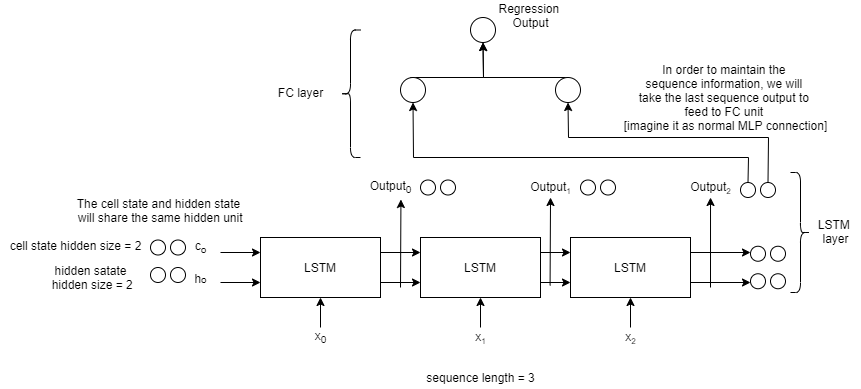

The diagram above was exported from draw.io. Its source (the exported page's mxGraphModel, read from the mxfile embedded in the PNG):
<mxGraphModel dx="948" dy="576" grid="1" gridSize="10" guides="1" tooltips="1" connect="1" arrows="1" fold="1" page="1" pageScale="1" pageWidth="850" pageHeight="1100" math="0" shadow="0">
  <root>
    <mxCell id="0" />
    <mxCell id="1" parent="0" />
    <mxCell id="Krt-S8Si6F9lIw-qZSrw-4" style="edgeStyle=orthogonalEdgeStyle;rounded=0;orthogonalLoop=1;jettySize=auto;html=1;exitX=1;exitY=0.25;exitDx=0;exitDy=0;entryX=0;entryY=0.25;entryDx=0;entryDy=0;" edge="1" parent="1">
      <mxGeometry relative="1" as="geometry">
        <mxPoint x="220" y="415" as="sourcePoint" />
        <mxPoint x="260" y="415" as="targetPoint" />
      </mxGeometry>
    </mxCell>
    <mxCell id="Krt-S8Si6F9lIw-qZSrw-5" style="edgeStyle=orthogonalEdgeStyle;rounded=0;orthogonalLoop=1;jettySize=auto;html=1;exitX=1;exitY=0.75;exitDx=0;exitDy=0;" edge="1" parent="1">
      <mxGeometry relative="1" as="geometry">
        <mxPoint x="260" y="445" as="targetPoint" />
        <mxPoint x="220" y="445" as="sourcePoint" />
      </mxGeometry>
    </mxCell>
    <mxCell id="Krt-S8Si6F9lIw-qZSrw-10" style="edgeStyle=orthogonalEdgeStyle;rounded=0;orthogonalLoop=1;jettySize=auto;html=1;exitX=1;exitY=0.25;exitDx=0;exitDy=0;entryX=0;entryY=0.25;entryDx=0;entryDy=0;" edge="1" parent="1" source="Krt-S8Si6F9lIw-qZSrw-8" target="Krt-S8Si6F9lIw-qZSrw-9">
      <mxGeometry relative="1" as="geometry" />
    </mxCell>
    <mxCell id="Krt-S8Si6F9lIw-qZSrw-12" style="rounded=0;orthogonalLoop=1;jettySize=auto;html=1;exitX=1;exitY=0.75;exitDx=0;exitDy=0;entryX=0;entryY=0.75;entryDx=0;entryDy=0;" edge="1" parent="1" source="Krt-S8Si6F9lIw-qZSrw-8" target="Krt-S8Si6F9lIw-qZSrw-9">
      <mxGeometry relative="1" as="geometry">
        <Array as="points">
          <mxPoint x="400" y="445" />
        </Array>
      </mxGeometry>
    </mxCell>
    <mxCell id="Krt-S8Si6F9lIw-qZSrw-8" value="LSTM" style="rounded=0;whiteSpace=wrap;html=1;" vertex="1" parent="1">
      <mxGeometry x="260" y="400" width="120" height="60" as="geometry" />
    </mxCell>
    <mxCell id="Krt-S8Si6F9lIw-qZSrw-15" style="edgeStyle=orthogonalEdgeStyle;rounded=0;orthogonalLoop=1;jettySize=auto;html=1;exitX=1;exitY=0.25;exitDx=0;exitDy=0;entryX=0;entryY=0.25;entryDx=0;entryDy=0;" edge="1" parent="1" source="Krt-S8Si6F9lIw-qZSrw-9" target="Krt-S8Si6F9lIw-qZSrw-14">
      <mxGeometry relative="1" as="geometry" />
    </mxCell>
    <mxCell id="Krt-S8Si6F9lIw-qZSrw-16" style="edgeStyle=orthogonalEdgeStyle;rounded=0;orthogonalLoop=1;jettySize=auto;html=1;exitX=1;exitY=0.75;exitDx=0;exitDy=0;entryX=0;entryY=0.75;entryDx=0;entryDy=0;" edge="1" parent="1" source="Krt-S8Si6F9lIw-qZSrw-9" target="Krt-S8Si6F9lIw-qZSrw-14">
      <mxGeometry relative="1" as="geometry" />
    </mxCell>
    <mxCell id="Krt-S8Si6F9lIw-qZSrw-9" value="&lt;span&gt;LSTM&lt;/span&gt;" style="rounded=0;whiteSpace=wrap;html=1;" vertex="1" parent="1">
      <mxGeometry x="420" y="400" width="120" height="60" as="geometry" />
    </mxCell>
    <mxCell id="Krt-S8Si6F9lIw-qZSrw-17" style="edgeStyle=orthogonalEdgeStyle;rounded=0;orthogonalLoop=1;jettySize=auto;html=1;exitX=1;exitY=0.25;exitDx=0;exitDy=0;" edge="1" parent="1" source="Krt-S8Si6F9lIw-qZSrw-14">
      <mxGeometry relative="1" as="geometry">
        <mxPoint x="750" y="415" as="targetPoint" />
      </mxGeometry>
    </mxCell>
    <mxCell id="Krt-S8Si6F9lIw-qZSrw-18" style="edgeStyle=orthogonalEdgeStyle;rounded=0;orthogonalLoop=1;jettySize=auto;html=1;exitX=1;exitY=0.75;exitDx=0;exitDy=0;" edge="1" parent="1" source="Krt-S8Si6F9lIw-qZSrw-14">
      <mxGeometry relative="1" as="geometry">
        <mxPoint x="750" y="445" as="targetPoint" />
      </mxGeometry>
    </mxCell>
    <mxCell id="Krt-S8Si6F9lIw-qZSrw-14" value="&lt;span&gt;LSTM&lt;/span&gt;" style="rounded=0;whiteSpace=wrap;html=1;" vertex="1" parent="1">
      <mxGeometry x="570" y="400" width="120" height="60" as="geometry" />
    </mxCell>
    <mxCell id="Krt-S8Si6F9lIw-qZSrw-22" value="" style="edgeStyle=orthogonalEdgeStyle;rounded=0;orthogonalLoop=1;jettySize=auto;html=1;" edge="1" parent="1" source="Krt-S8Si6F9lIw-qZSrw-19" target="Krt-S8Si6F9lIw-qZSrw-8">
      <mxGeometry relative="1" as="geometry" />
    </mxCell>
    <mxCell id="Krt-S8Si6F9lIw-qZSrw-19" value="x&lt;sub&gt;0&lt;/sub&gt;" style="text;html=1;align=center;verticalAlign=middle;resizable=0;points=[];autosize=1;" vertex="1" parent="1">
      <mxGeometry x="305" y="490" width="30" height="20" as="geometry" />
    </mxCell>
    <mxCell id="Krt-S8Si6F9lIw-qZSrw-23" value="" style="edgeStyle=orthogonalEdgeStyle;rounded=0;orthogonalLoop=1;jettySize=auto;html=1;" edge="1" parent="1" source="Krt-S8Si6F9lIw-qZSrw-20" target="Krt-S8Si6F9lIw-qZSrw-9">
      <mxGeometry relative="1" as="geometry" />
    </mxCell>
    <mxCell id="Krt-S8Si6F9lIw-qZSrw-20" value="x&lt;span style=&quot;font-size: 10px&quot;&gt;&lt;sub&gt;1&lt;/sub&gt;&lt;/span&gt;" style="text;html=1;align=center;verticalAlign=middle;resizable=0;points=[];autosize=1;" vertex="1" parent="1">
      <mxGeometry x="465" y="490" width="30" height="20" as="geometry" />
    </mxCell>
    <mxCell id="Krt-S8Si6F9lIw-qZSrw-24" value="" style="edgeStyle=orthogonalEdgeStyle;rounded=0;orthogonalLoop=1;jettySize=auto;html=1;" edge="1" parent="1" source="Krt-S8Si6F9lIw-qZSrw-21" target="Krt-S8Si6F9lIw-qZSrw-14">
      <mxGeometry relative="1" as="geometry" />
    </mxCell>
    <mxCell id="Krt-S8Si6F9lIw-qZSrw-21" value="x&lt;span style=&quot;font-size: 10px&quot;&gt;&lt;sub&gt;2&lt;/sub&gt;&lt;/span&gt;" style="text;html=1;align=center;verticalAlign=middle;resizable=0;points=[];autosize=1;" vertex="1" parent="1">
      <mxGeometry x="615" y="490" width="30" height="20" as="geometry" />
    </mxCell>
    <mxCell id="Krt-S8Si6F9lIw-qZSrw-25" value="c&lt;sub&gt;o&lt;/sub&gt;" style="text;html=1;align=center;verticalAlign=middle;resizable=0;points=[];autosize=1;" vertex="1" parent="1">
      <mxGeometry x="185" y="400" width="30" height="20" as="geometry" />
    </mxCell>
    <mxCell id="Krt-S8Si6F9lIw-qZSrw-26" value="&lt;sub&gt;&lt;span style=&quot;font-size: 12px&quot;&gt;h&lt;/span&gt;o&lt;/sub&gt;" style="text;html=1;align=center;verticalAlign=middle;resizable=0;points=[];autosize=1;" vertex="1" parent="1">
      <mxGeometry x="185" y="430" width="30" height="20" as="geometry" />
    </mxCell>
    <mxCell id="Krt-S8Si6F9lIw-qZSrw-31" value="" style="edgeStyle=none;rounded=0;orthogonalLoop=1;jettySize=auto;html=1;entryX=0.674;entryY=1.1;entryDx=0;entryDy=0;entryPerimeter=0;" edge="1" parent="1" target="Krt-S8Si6F9lIw-qZSrw-29">
      <mxGeometry relative="1" as="geometry">
        <mxPoint x="400" y="450" as="sourcePoint" />
        <mxPoint x="400" y="400" as="targetPoint" />
        <Array as="points" />
      </mxGeometry>
    </mxCell>
    <mxCell id="Krt-S8Si6F9lIw-qZSrw-29" value="Output&lt;sub&gt;0&lt;/sub&gt;" style="text;html=1;align=center;verticalAlign=middle;resizable=0;points=[];autosize=1;" vertex="1" parent="1">
      <mxGeometry x="360" y="340" width="60" height="20" as="geometry" />
    </mxCell>
    <mxCell id="Krt-S8Si6F9lIw-qZSrw-32" value="Output&lt;span style=&quot;font-size: 10px&quot;&gt;&lt;sub&gt;1&lt;/sub&gt;&lt;/span&gt;" style="text;html=1;align=center;verticalAlign=middle;resizable=0;points=[];autosize=1;" vertex="1" parent="1">
      <mxGeometry x="520" y="340" width="60" height="20" as="geometry" />
    </mxCell>
    <mxCell id="Krt-S8Si6F9lIw-qZSrw-33" value="Output&lt;span style=&quot;font-size: 10px&quot;&gt;&lt;sub&gt;2&lt;/sub&gt;&lt;/span&gt;" style="text;html=1;align=center;verticalAlign=middle;resizable=0;points=[];autosize=1;" vertex="1" parent="1">
      <mxGeometry x="680" y="340" width="60" height="20" as="geometry" />
    </mxCell>
    <mxCell id="Krt-S8Si6F9lIw-qZSrw-34" value="" style="edgeStyle=none;rounded=0;orthogonalLoop=1;jettySize=auto;html=1;entryX=0.674;entryY=1.1;entryDx=0;entryDy=0;entryPerimeter=0;" edge="1" parent="1">
      <mxGeometry relative="1" as="geometry">
        <mxPoint x="549.58" y="448" as="sourcePoint" />
        <mxPoint x="550.0200000000001" y="360" as="targetPoint" />
        <Array as="points" />
      </mxGeometry>
    </mxCell>
    <mxCell id="Krt-S8Si6F9lIw-qZSrw-35" value="" style="edgeStyle=none;rounded=0;orthogonalLoop=1;jettySize=auto;html=1;entryX=0.674;entryY=1.1;entryDx=0;entryDy=0;entryPerimeter=0;" edge="1" parent="1">
      <mxGeometry relative="1" as="geometry">
        <mxPoint x="710" y="450" as="sourcePoint" />
        <mxPoint x="710.02" y="360" as="targetPoint" />
        <Array as="points" />
      </mxGeometry>
    </mxCell>
    <mxCell id="Krt-S8Si6F9lIw-qZSrw-40" value="" style="ellipse;whiteSpace=wrap;html=1;aspect=fixed;" vertex="1" parent="1">
      <mxGeometry x="150" y="402.5" width="15" height="15" as="geometry" />
    </mxCell>
    <mxCell id="Krt-S8Si6F9lIw-qZSrw-43" value="" style="ellipse;whiteSpace=wrap;html=1;aspect=fixed;" vertex="1" parent="1">
      <mxGeometry x="170" y="402.5" width="15" height="15" as="geometry" />
    </mxCell>
    <mxCell id="Krt-S8Si6F9lIw-qZSrw-44" value="" style="ellipse;whiteSpace=wrap;html=1;aspect=fixed;" vertex="1" parent="1">
      <mxGeometry x="150" y="430" width="15" height="15" as="geometry" />
    </mxCell>
    <mxCell id="Krt-S8Si6F9lIw-qZSrw-45" value="" style="ellipse;whiteSpace=wrap;html=1;aspect=fixed;" vertex="1" parent="1">
      <mxGeometry x="170" y="430" width="15" height="15" as="geometry" />
    </mxCell>
    <mxCell id="Krt-S8Si6F9lIw-qZSrw-46" value="" style="ellipse;whiteSpace=wrap;html=1;aspect=fixed;" vertex="1" parent="1">
      <mxGeometry x="750" y="408.75" width="15" height="15" as="geometry" />
    </mxCell>
    <mxCell id="Krt-S8Si6F9lIw-qZSrw-47" value="" style="ellipse;whiteSpace=wrap;html=1;aspect=fixed;" vertex="1" parent="1">
      <mxGeometry x="770" y="408.75" width="15" height="15" as="geometry" />
    </mxCell>
    <mxCell id="Krt-S8Si6F9lIw-qZSrw-48" value="" style="ellipse;whiteSpace=wrap;html=1;aspect=fixed;" vertex="1" parent="1">
      <mxGeometry x="750" y="436.25" width="15" height="15" as="geometry" />
    </mxCell>
    <mxCell id="Krt-S8Si6F9lIw-qZSrw-49" value="" style="ellipse;whiteSpace=wrap;html=1;aspect=fixed;" vertex="1" parent="1">
      <mxGeometry x="770" y="436.25" width="15" height="15" as="geometry" />
    </mxCell>
    <mxCell id="Krt-S8Si6F9lIw-qZSrw-59" style="edgeStyle=none;rounded=0;orthogonalLoop=1;jettySize=auto;html=1;exitX=0.5;exitY=0;exitDx=0;exitDy=0;entryX=0.5;entryY=1;entryDx=0;entryDy=0;" edge="1" parent="1" source="Krt-S8Si6F9lIw-qZSrw-50" target="Krt-S8Si6F9lIw-qZSrw-56">
      <mxGeometry relative="1" as="geometry">
        <Array as="points">
          <mxPoint x="748" y="320" />
          <mxPoint x="413" y="320" />
        </Array>
      </mxGeometry>
    </mxCell>
    <mxCell id="Krt-S8Si6F9lIw-qZSrw-50" value="" style="ellipse;whiteSpace=wrap;html=1;aspect=fixed;" vertex="1" parent="1">
      <mxGeometry x="740" y="345" width="15" height="15" as="geometry" />
    </mxCell>
    <mxCell id="Krt-S8Si6F9lIw-qZSrw-60" style="edgeStyle=none;rounded=0;orthogonalLoop=1;jettySize=auto;html=1;exitX=0.5;exitY=0;exitDx=0;exitDy=0;entryX=0.5;entryY=1;entryDx=0;entryDy=0;" edge="1" parent="1" source="Krt-S8Si6F9lIw-qZSrw-51" target="Krt-S8Si6F9lIw-qZSrw-57">
      <mxGeometry relative="1" as="geometry">
        <Array as="points">
          <mxPoint x="768" y="300" />
          <mxPoint x="568" y="300" />
        </Array>
      </mxGeometry>
    </mxCell>
    <mxCell id="Krt-S8Si6F9lIw-qZSrw-51" value="" style="ellipse;whiteSpace=wrap;html=1;aspect=fixed;" vertex="1" parent="1">
      <mxGeometry x="760" y="345" width="15" height="15" as="geometry" />
    </mxCell>
    <mxCell id="Krt-S8Si6F9lIw-qZSrw-52" value="" style="ellipse;whiteSpace=wrap;html=1;aspect=fixed;" vertex="1" parent="1">
      <mxGeometry x="580" y="342.5" width="15" height="15" as="geometry" />
    </mxCell>
    <mxCell id="Krt-S8Si6F9lIw-qZSrw-53" value="" style="ellipse;whiteSpace=wrap;html=1;aspect=fixed;" vertex="1" parent="1">
      <mxGeometry x="600" y="342.5" width="15" height="15" as="geometry" />
    </mxCell>
    <mxCell id="Krt-S8Si6F9lIw-qZSrw-54" value="" style="ellipse;whiteSpace=wrap;html=1;aspect=fixed;" vertex="1" parent="1">
      <mxGeometry x="420" y="342.5" width="15" height="15" as="geometry" />
    </mxCell>
    <mxCell id="Krt-S8Si6F9lIw-qZSrw-55" value="" style="ellipse;whiteSpace=wrap;html=1;aspect=fixed;" vertex="1" parent="1">
      <mxGeometry x="440" y="342.5" width="15" height="15" as="geometry" />
    </mxCell>
    <mxCell id="Krt-S8Si6F9lIw-qZSrw-62" style="edgeStyle=none;rounded=0;orthogonalLoop=1;jettySize=auto;html=1;exitX=0.5;exitY=0;exitDx=0;exitDy=0;entryX=0.5;entryY=1;entryDx=0;entryDy=0;" edge="1" parent="1" source="Krt-S8Si6F9lIw-qZSrw-56" target="Krt-S8Si6F9lIw-qZSrw-58">
      <mxGeometry relative="1" as="geometry">
        <Array as="points">
          <mxPoint x="410" y="240" />
          <mxPoint x="483" y="240" />
        </Array>
      </mxGeometry>
    </mxCell>
    <mxCell id="Krt-S8Si6F9lIw-qZSrw-56" value="" style="ellipse;whiteSpace=wrap;html=1;aspect=fixed;" vertex="1" parent="1">
      <mxGeometry x="400" y="240" width="25" height="25" as="geometry" />
    </mxCell>
    <mxCell id="Krt-S8Si6F9lIw-qZSrw-63" style="edgeStyle=none;rounded=0;orthogonalLoop=1;jettySize=auto;html=1;exitX=0.5;exitY=0;exitDx=0;exitDy=0;entryX=0.5;entryY=1;entryDx=0;entryDy=0;" edge="1" parent="1" source="Krt-S8Si6F9lIw-qZSrw-57" target="Krt-S8Si6F9lIw-qZSrw-58">
      <mxGeometry relative="1" as="geometry">
        <Array as="points">
          <mxPoint x="568" y="240" />
          <mxPoint x="483" y="240" />
        </Array>
      </mxGeometry>
    </mxCell>
    <mxCell id="Krt-S8Si6F9lIw-qZSrw-57" value="" style="ellipse;whiteSpace=wrap;html=1;aspect=fixed;" vertex="1" parent="1">
      <mxGeometry x="555" y="240" width="25" height="25" as="geometry" />
    </mxCell>
    <mxCell id="Krt-S8Si6F9lIw-qZSrw-58" value="" style="ellipse;whiteSpace=wrap;html=1;aspect=fixed;" vertex="1" parent="1">
      <mxGeometry x="470" y="180" width="25" height="25" as="geometry" />
    </mxCell>
    <mxCell id="Krt-S8Si6F9lIw-qZSrw-65" value="sequence length = 3" style="text;html=1;align=center;verticalAlign=middle;resizable=0;points=[];autosize=1;" vertex="1" parent="1">
      <mxGeometry x="420" y="530" width="120" height="20" as="geometry" />
    </mxCell>
    <mxCell id="Krt-S8Si6F9lIw-qZSrw-66" value="cell state hidden size = 2" style="text;html=1;align=center;verticalAlign=middle;resizable=0;points=[];autosize=1;" vertex="1" parent="1">
      <mxGeometry y="397.5" width="150" height="20" as="geometry" />
    </mxCell>
    <mxCell id="Krt-S8Si6F9lIw-qZSrw-67" value="hidden satate&lt;br&gt;&amp;nbsp;hidden size = 2" style="text;html=1;align=center;verticalAlign=middle;resizable=0;points=[];autosize=1;" vertex="1" parent="1">
      <mxGeometry x="40" y="425" width="100" height="30" as="geometry" />
    </mxCell>
    <mxCell id="Krt-S8Si6F9lIw-qZSrw-69" value="" style="shape=curlyBracket;whiteSpace=wrap;html=1;rounded=1;" vertex="1" parent="1">
      <mxGeometry x="340" y="192.5" width="20" height="127.5" as="geometry" />
    </mxCell>
    <mxCell id="Krt-S8Si6F9lIw-qZSrw-70" value="FC layer" style="text;html=1;align=center;verticalAlign=middle;resizable=0;points=[];autosize=1;" vertex="1" parent="1">
      <mxGeometry x="270" y="245" width="60" height="20" as="geometry" />
    </mxCell>
    <mxCell id="Krt-S8Si6F9lIw-qZSrw-71" value="Regression &lt;br&gt;Output" style="text;html=1;align=center;verticalAlign=middle;resizable=0;points=[];autosize=1;" vertex="1" parent="1">
      <mxGeometry x="490" y="162.5" width="80" height="30" as="geometry" />
    </mxCell>
    <mxCell id="Krt-S8Si6F9lIw-qZSrw-72" value="In order to maintain the &lt;br&gt;sequence information, we will &lt;br&gt;take the last sequence output to&amp;nbsp;&lt;br&gt;feed to FC unit &lt;br&gt;[imagine it as normal MLP connection]" style="text;html=1;align=center;verticalAlign=middle;resizable=0;points=[];autosize=1;" vertex="1" parent="1">
      <mxGeometry x="615" y="220" width="220" height="80" as="geometry" />
    </mxCell>
    <mxCell id="Krt-S8Si6F9lIw-qZSrw-73" value="The cell state and hidden state&lt;br&gt;&amp;nbsp;will share the same hidden unit" style="text;html=1;align=center;verticalAlign=middle;resizable=0;points=[];autosize=1;" vertex="1" parent="1">
      <mxGeometry x="67.5" y="357.5" width="180" height="30" as="geometry" />
    </mxCell>
    <mxCell id="Krt-S8Si6F9lIw-qZSrw-74" value="" style="shape=curlyBracket;whiteSpace=wrap;html=1;rounded=1;size=0.5;rotation=-180;" vertex="1" parent="1">
      <mxGeometry x="790" y="335" width="20" height="120" as="geometry" />
    </mxCell>
    <mxCell id="Krt-S8Si6F9lIw-qZSrw-75" value="LSTM&amp;nbsp;&lt;br&gt;layer" style="text;html=1;align=center;verticalAlign=middle;resizable=0;points=[];autosize=1;" vertex="1" parent="1">
      <mxGeometry x="810" y="378.75" width="50" height="30" as="geometry" />
    </mxCell>
  </root>
</mxGraphModel>